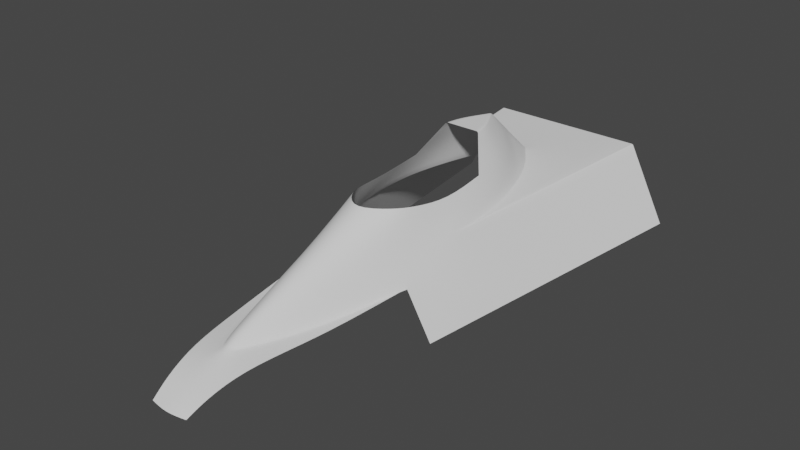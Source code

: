# Source: brabham_bt46.blend  (saved by Blender 3.6.11; exported with 4.5.12 LTS)
import bpy
from mathutils import Matrix  # noqa: F401  (used for matrix-valued properties, if any)

bpy.ops.wm.read_factory_settings(use_empty=True)
scene = bpy.context.scene
scene.name = 'Scene'

# ---- collections
col_references = bpy.data.collections.new('references'); scene.collection.children.link(col_references)
col_brabham_bt46 = bpy.data.collections.new('brabham bt46'); scene.collection.children.link(col_brabham_bt46)

# ---- world
world_world = bpy.data.worlds.new('World'); scene.world = world_world
world_world.use_nodes = True; world_world.node_tree.nodes.clear()
_N = world_world.node_tree.nodes; _L = world_world.node_tree.links
n0 = _N.new('ShaderNodeOutputWorld'); n0.name = 'World Output'; n0.location = (300, 300)
n1 = _N.new('ShaderNodeBackground'); n1.name = 'Background'; n1.location = (10, 300)
n1.inputs[0].default_value = (0.05088, 0.05088, 0.05088, 1.0)
_L.new(n1.outputs[0], n0.inputs[0])
n0.is_active_output = True
world_world.color = (0.05088, 0.05088, 0.05088)
world_world.use_sun_shadow = False
world_world.sun_shadow_jitter_overblur = 0.0

# ---- meshes
me_cube_001 = bpy.data.meshes.new('Cube.001')
me_cube_001.from_pydata([(-1.0, -1.0, 0.0), (-1.0, -1.0, 0.9142), (-1.0, 1.0, 0.0), (-1.0, 1.0, 0.9142), (1.0, -1.0, 0.0), (1.0, -1.0, 0.9142), (1.0, 1.0, 0.0), (1.0, 1.0, 0.9142)], [], [(0, 1, 3, 2), (2, 3, 7, 6), (6, 7, 5, 4), (4, 5, 1, 0), (2, 6, 4, 0), (7, 3, 1, 5)])
_uv = me_cube_001.uv_layers.new(name='UVMap')
_uv.uv.foreach_set('vector', [0.375, 0.0, 0.625, 0.0, 0.625, 0.25, 0.375, 0.25, 0.375, 0.25, 0.625, 0.25, 0.625, 0.5, 0.375, 0.5, 0.375, 0.5, 0.625, 0.5, 0.625, 0.75, 0.375, 0.75, 0.375, 0.75, 0.625, 0.75, 0.625, 1.0, 0.375, 1.0, 0.125, 0.5, 0.375, 0.5, 0.375, 0.75, 0.125, 0.75, 0.625, 0.5, 0.875, 0.5, 0.875, 0.75, 0.625, 0.75])
me_cube_001.update()
me_cube_002 = bpy.data.meshes.new('Cube.002')
me_cube_002.from_pydata([(-1.0, -1.058, 0.0), (-1.0, -1.058, 0.9427), (-1.0, 1.028, 0.0), (-1.0, 1.028, 0.9427), (1.0, -1.058, 0.0), (1.0, -1.058, 0.9427), (1.0, 1.028, 0.0), (1.0, 1.028, 0.9427)], [], [(0, 1, 3, 2), (2, 3, 7, 6), (6, 7, 5, 4), (4, 5, 1, 0), (2, 6, 4, 0), (7, 3, 1, 5)])
_uv = me_cube_002.uv_layers.new(name='UVMap')
_uv.uv.foreach_set('vector', [0.375, 0.0, 0.625, 0.0, 0.625, 0.25, 0.375, 0.25, 0.375, 0.25, 0.625, 0.25, 0.625, 0.5, 0.375, 0.5, 0.375, 0.5, 0.625, 0.5, 0.625, 0.75, 0.375, 0.75, 0.375, 0.75, 0.625, 0.75, 0.625, 1.0, 0.375, 1.0, 0.125, 0.5, 0.375, 0.5, 0.375, 0.75, 0.125, 0.75, 0.625, 0.5, 0.875, 0.5, 0.875, 0.75, 0.625, 0.75])
me_cube_002.update()
me_cube_004 = bpy.data.meshes.new('Cube.004')
me_cube_004.from_pydata([(0.711, 1.08, 0.05227), (0.1334, -1.078, 0.5377), (0.0, 0.6282, 0.5126), (0.0, 1.08, 0.5126), (0.0, -1.82, 0.2954), (0.4751, 1.08, 0.5126), (0.0, 0.2641, 0.8407), (0.2164, -0.1408, 0.6586), (0.462, -0.8574, 0.05227), (0.2496, -0.7462, 0.4618), (0.0, -0.9179, 0.6883), (0.5173, -0.4272, 0.05227), (0.3123, -0.4272, 0.474), (0.2255, -0.4272, 0.6254), (0.2075, -1.298, 0.2905), (0.3151, -0.1396, 0.4841), (0.1071, -0.009277, 0.8407), (0.0, -0.009277, 0.8407), (0.309, -0.8574, 0.3169), (0.0, -1.114, 0.6008), (0.1476, -0.7603, 0.6693), (0.1068, -1.317, 0.4548), (0.0, -1.329, 0.5118), (0.3844, -0.4272, 0.3257), (0.563, 1.08, 0.341), (0.2026, 0.2824, 0.4988), (0.2652, 0.0819, 0.4919), (0.0, 0.1039, 0.8407), (0.08976, 0.09994, 0.8407), (0.4212, -0.1165, 0.3289), (0.4496, 0.1233, 0.3313), (0.478, 0.3624, 0.3337), (0.3446, -0.1281, 0.4817), (0.3696, 0.1037, 0.4876), (0.3942, 0.3315, 0.4935), (0.5582, -0.1095, 0.05227), (0.5902, 0.14, 0.05227), (0.6232, 0.3965, 0.05227), (0.6602, 0.6846, 0.05227), (0.1346, 0.4436, 0.5049), (0.4281, 0.6449, 0.5015), (0.5132, 0.6595, 0.3368), (0.0, -0.8574, 0.3169), (0.0, -0.1422, 0.6586), (0.2591, -1.301, 0.2904), (0.0, -2.159, 0.1528), (0.1139, -2.137, 0.1533), (0.1375, -1.546, 0.2932), (0.2197, -1.546, 0.283), (0.07668, -1.555, 0.3684), (0.0, -1.561, 0.4207), (0.1864, -0.6492, 0.6536), (0.2037, 0.09044, 0.6748), (0.1277, 0.2883, 0.6636), (0.0, -1.705, 0.3587), (0.1693, -1.839, 0.2767), (0.04553, -1.768, 0.2946), (0.05919, -1.704, 0.3149), (0.1341, -2.032, 0.2152), (0.0, -1.989, 0.2409), (0.0, 0.4587, 0.6654), (0.0, 0.3968, 0.7211)], [(18, 42), (7, 43)], [(15, 26, 52, 7), (3, 2, 39, 40, 5), (1, 19, 22, 21), (6, 27, 28), (13, 51, 9, 12), (12, 9, 18, 23), (5, 40, 41, 24), (7, 13, 12, 15), (24, 41, 38, 0), (23, 18, 8, 11), (6, 53, 61), (28, 27, 17, 16), (28, 52, 53, 6), (37, 31, 30, 36), (36, 30, 29, 35), (35, 29, 23, 11), (34, 25, 26, 33), (33, 26, 15, 32), (32, 15, 12), (31, 34, 33, 30), (30, 33, 32, 29), (29, 32, 12, 23), (40, 39, 25, 34), (41, 40, 34, 31), (38, 41, 31, 37), (47, 56, 55, 48), (14, 21, 49, 47), (21, 22, 50, 49), (14, 47, 48, 44), (1, 20, 10, 19), (47, 49, 57, 56), (59, 45, 46, 58), (53, 52, 26, 25), (7, 52, 28, 16), (39, 60, 61, 53, 25), (56, 57, 54, 4), (57, 49, 50, 54), (4, 59, 58, 55, 56), (9, 51, 20, 1), (1, 21, 14, 18, 9), (60, 39, 2), (18, 14, 44)])
me_cube_004.polygons.foreach_set('use_smooth', [True] * 42)
_k = set([(4, 56), (14, 18), (14, 47), (47, 56)])
me_cube_004.attributes.new('sharp_edge', 'BOOLEAN', 'EDGE').data.foreach_set('value', [ (min(e.vertices), max(e.vertices)) in _k for e in me_cube_004.edges])
_k = {(0, 38): 1.0, (0, 24): 1.0, (5, 40): 1.0, (1, 19): 1.0, (7, 16): 1.0, (7, 13): 1.0, (6, 61): 1.0, (10, 20): 1.0, (8, 18): 1.0, (12, 15): 1.0, (16, 28): 1.0, (16, 17): 1.0, (5, 24): 1.0, (25, 26): 1.0, (25, 39): 1.0, (15, 26): 1.0, (6, 28): 1.0, (12, 32): 1.0, (32, 33): 1.0, (33, 34): 1.0, (11, 35): 1.0, (35, 36): 1.0, (36, 37): 1.0, (37, 38): 1.0, (2, 39): 1.0, (34, 40): 1.0, (60, 61): 1.0, (14, 47): 1.0, (45, 46): 1.0, (47, 56): 1.0, (48, 55): 1.0, (44, 48): 1.0, (18, 44): 1.0, (14, 18): 1.0, (20, 51): 1.0, (13, 51): 0.99, (9, 12): 1.0, (8, 11): 1.0, (55, 58): 1.0, (4, 56): 1.0, (46, 58): 1.0, (1, 9): 1.0, (2, 60): 1.0}
me_cube_004.attributes.new('crease_edge', 'FLOAT', 'EDGE').data.foreach_set('value', [_k.get((min(e.vertices), max(e.vertices)), 0.0) for e in me_cube_004.edges])
_uv = me_cube_004.uv_layers.new(name='UVMap')
_uv.uv.foreach_set('vector', [0.5172, 0.6089, 0.5237, 0.5917, 0.5769, 0.5884, 0.5673, 0.6063, 0.5, 0.375, 0.0, 0.0, 0.2946, 0.3207, 0.5174, 0.5378, 0.521, 0.5, 0.5681, 0.6889, 0.6684, 0.7251, 0.6, 0.7725, 0.5266, 0.7093, 0.75, 0.571, 0.75, 0.5849, 0.6749, 0.5853, 0.625, 0.6311, 0.625, 0.6641, 0.5049, 0.6589, 0.5087, 0.6311, 0.5087, 0.6311, 0.5049, 0.6589, 0.4596, 0.659, 0.4617, 0.6311, 0.521, 0.5, 0.5174, 0.5378, 0.4652, 0.5366, 0.4666, 0.5, 0.5673, 0.6063, 0.625, 0.6311, 0.5087, 0.6311, 0.5172, 0.6089, 0.4666, 0.5, 0.4652, 0.5366, 0.375, 0.5344, 0.375, 0.5, 0.4617, 0.6311, 0.4596, 0.659, 0.375, 0.659, 0.375, 0.6311, 0.625, 0.5712, 0.5576, 0.5545, 0.3972, 0.363, 0.6749, 0.5853, 0.75, 0.5849, 0.75, 0.5948, 0.625, 0.5948, 0.625, 0.5854, 0.5769, 0.5884, 0.5576, 0.5545, 0.625, 0.5712, 0.375, 0.5595, 0.4643, 0.5624, 0.4635, 0.5832, 0.375, 0.5818, 0.375, 0.5818, 0.4635, 0.5832, 0.4627, 0.6041, 0.375, 0.6035, 0.375, 0.6035, 0.4627, 0.6041, 0.4617, 0.6311, 0.375, 0.6311, 0.5149, 0.5651, 0.5296, 0.5764, 0.5237, 0.5917, 0.5131, 0.5849, 0.5131, 0.5849, 0.5237, 0.5917, 0.5172, 0.6089, 0.5112, 0.6051, 0.5112, 0.6051, 0.5172, 0.6089, 0.5087, 0.6311, 0.4643, 0.5624, 0.5149, 0.5651, 0.5131, 0.5849, 0.4635, 0.5832, 0.4635, 0.5832, 0.5131, 0.5849, 0.5112, 0.6051, 0.4627, 0.6041, 0.4627, 0.6041, 0.5112, 0.6051, 0.5087, 0.6311, 0.4617, 0.6311, 0.5174, 0.5378, 0.2946, 0.3207, 0.5296, 0.5764, 0.5149, 0.5651, 0.4652, 0.5366, 0.5174, 0.5378, 0.5149, 0.5651, 0.4643, 0.5624, 0.375, 0.5344, 0.4652, 0.5366, 0.4643, 0.5624, 0.375, 0.5595, 0.4514, 0.7284, 0.4519, 0.7408, 0.4521, 0.745, 0.4514, 0.7284, 0.4505, 0.7068, 0.5266, 0.7093, 0.4894, 0.7297, 0.451, 0.7176, 0.5266, 0.7093, 0.6, 0.7725, 0.5261, 0.8237, 0.4894, 0.7297, 0.4505, 0.7068, 0.4514, 0.7284, 0.4514, 0.7284, 0.4506, 0.7071, 0.5681, 0.6889, 0.625, 0.6643, 0.75, 0.6685, 0.6684, 0.7251, 0.451, 0.7176, 0.4894, 0.7297, 0.4712, 0.7504, 0.4519, 0.7408, 0.4521, 0.875, 0.4521, 0.875, 0.4523, 0.75, 0.4523, 0.75, 0.5576, 0.5545, 0.5769, 0.5884, 0.5237, 0.5917, 0.5296, 0.5764, 0.5673, 0.6063, 0.5769, 0.5884, 0.625, 0.5854, 0.625, 0.5948, 0.2946, 0.3207, 0.291, 0.266, 0.3972, 0.363, 0.5576, 0.5545, 0.5296, 0.5764, 0.4519, 0.7408, 0.4712, 0.7504, 0.4957, 0.7934, 0.4523, 0.75, 0.4712, 0.7504, 0.4894, 0.7297, 0.5261, 0.8237, 0.4957, 0.7934, 0.4521, 0.875, 0.4521, 0.875, 0.4523, 0.75, 0.4521, 0.745, 0.4519, 0.7408, 0.5049, 0.6589, 0.625, 0.6641, 0.625, 0.6643, 0.5681, 0.6889, 0.5681, 0.6889, 0.5266, 0.7093, 0.4505, 0.7068, 0.4589, 0.6685, 0.5035, 0.6685, 0.291, 0.266, 0.2946, 0.3207, 0.0, 0.0, 0.4589, 0.6685, 0.4505, 0.7068, 0.4506, 0.7071])
me_cube_004.update()

# ---- objects
ob_front = bpy.data.objects.new('front', None)
ob_dimensions = bpy.data.objects.new('dimensions', me_cube_001)
ob_left = bpy.data.objects.new('left', None)
ob_top = bpy.data.objects.new('top', None)
ob_dimensions_001 = bpy.data.objects.new('dimensions.001', me_cube_002)
ob_back = bpy.data.objects.new('back', None)
ob_root = bpy.data.objects.new('root', None)
ob_cube = bpy.data.objects.new('Cube', me_cube_004)

# ---- transforms, parenting, visibility, modifiers, constraints
ob_front.location = (1.046, -8.449, -0.04825)
ob_front.rotation_euler = (1.571, -0.0, 0.0)
ob_front.scale = (1.559, 1.559, 1.559)
ob_front.empty_display_type = 'IMAGE'
ob_front.empty_display_size = 5.0
ob_front.show_empty_image_perspective = False
ob_front.use_empty_image_alpha = True
ob_front.empty_image_side = 'FRONT'
ob_front.color = (1.0, 1.0, 1.0, 0.2353)
ob_dimensions.location = (0.0, 0.0, 0.0)
ob_dimensions.scale = (0.7745, 1.295, 1.0)
ob_dimensions.hide_render = True
ob_left.location = (10.96, -0.02981, -1.143)
ob_left.rotation_euler = (1.571, -0.0, 1.571)
ob_left.scale = (1.63, 1.63, 1.63)
ob_left.empty_display_type = 'IMAGE'
ob_left.empty_display_size = 5.0
ob_left.show_empty_image_perspective = False
ob_left.use_empty_image_alpha = True
ob_left.empty_image_side = 'FRONT'
ob_left.color = (1.0, 1.0, 1.0, 0.2353)
ob_top.location = (-1.045, -0.02365, 9.596)
ob_top.rotation_euler = (0.0, -0.0, 1.571)
ob_top.scale = (1.624, 1.624, 1.624)
ob_top.empty_display_type = 'IMAGE'
ob_top.empty_display_size = 5.0
ob_top.show_empty_image_perspective = False
ob_top.use_empty_image_alpha = True
ob_top.empty_image_side = 'FRONT'
ob_top.color = (1.0, 1.0, 1.0, 0.2353)
ob_dimensions_001.location = (0.0, 0.0, 0.0)
ob_dimensions_001.scale = (0.7745, 2.039, 1.0)
ob_dimensions_001.hide_render = True
ob_back.location = (1.058, 12.97, -0.04866)
ob_back.rotation_euler = (1.571, -0.0, 3.142)
ob_back.scale = (1.572, 1.572, 1.572)
ob_back.empty_display_type = 'IMAGE'
ob_back.empty_display_size = 5.0
ob_back.show_empty_image_perspective = False
ob_back.use_empty_image_alpha = True
ob_back.empty_image_side = 'FRONT'
ob_back.color = (1.0, 1.0, 1.0, 0.2353)
ob_root.location = (0.0, 0.0, 0.0)
ob_cube.location = (0.0, 0.0, 0.0)
_m = ob_cube.modifiers.new('Mirror', 'MIRROR')
_m.use_clip = True
_m = ob_cube.modifiers.new('Subdivision', 'SUBSURF')
_m.show_only_control_edges = False
_m = ob_cube.modifiers.new('Bevel', 'BEVEL')
_m.offset_type = 'WIDTH'
_m = ob_cube.modifiers.new('WeightedNormal', 'WEIGHTED_NORMAL')

# ---- collection membership
col_references.objects.link(ob_front)
col_references.objects.link(ob_dimensions)
col_references.objects.link(ob_left)
col_references.objects.link(ob_top)
col_references.objects.link(ob_dimensions_001)
col_references.objects.link(ob_back)
col_brabham_bt46.objects.link(ob_root)
col_brabham_bt46.objects.link(ob_cube)

# ---- scene / render settings (as saved in the file)
scene.frame_start = 1; scene.frame_end = 250; scene.frame_set(1)
scene.render.engine = 'BLENDER_EEVEE_NEXT'
scene.cycles.sampling_pattern = 'TABULATED_SOBOL'
scene.view_settings.view_transform = 'Filmic'
bpy.context.view_layer.update()

# ---- added for rendering (the .blend has no active camera and no usable light): camera, sun
cam_auto = bpy.data.cameras.new('AutoCamera')
cam_auto.lens = 50.0
cam_auto.sensor_width = 36.0
cam_auto.clip_end = 1000.0
ob_auto_camera = bpy.data.objects.new('AutoCamera', cam_auto)
scene.collection.objects.link(ob_auto_camera)
ob_auto_camera.location = (3.35302, -4.56301, 3.12888)
ob_auto_camera.rotation_euler = (1.09748, -7.21219e-08, 0.694738)
scene.camera = ob_auto_camera
light_auto_sun = bpy.data.lights.new('AutoSun', 'SUN')
light_auto_sun.energy = 3.0
light_auto_sun.angle = 0.0523599
ob_auto_sun = bpy.data.objects.new('AutoSun', light_auto_sun)
scene.collection.objects.link(ob_auto_sun)
ob_auto_sun.rotation_euler = (0.872665, 0.174533, 0.523599)
bpy.context.view_layer.update()
